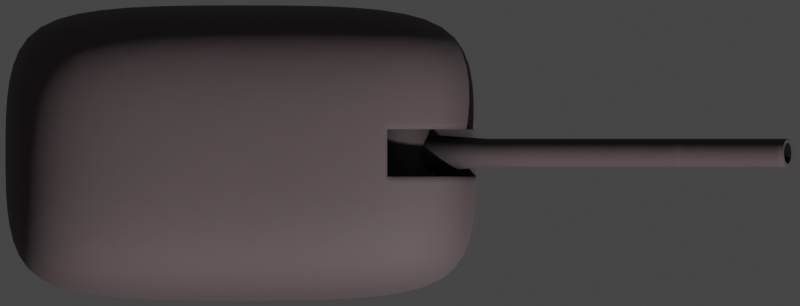 # Source: ak130.blend  (saved by Blender 2.93.20; exported with 4.5.12 LTS)
import bpy
from mathutils import Matrix  # noqa: F401  (used for matrix-valued properties, if any)

bpy.ops.wm.read_factory_settings(use_empty=True)
scene = bpy.context.scene
scene.name = 'Scene'

# ---- collections
col_collection = bpy.data.collections.new('Collection'); scene.collection.children.link(col_collection)

# ---- materials (node trees are filled in below, after node groups)
mat_superstructure = bpy.data.materials.new('Superstructure')
mat_exhaust_black = bpy.data.materials.new('Exhaust Black')

# ---- node groups
ng_mk48_shader_002 = bpy.data.node_groups.new('Mk48 Shader.002', 'ShaderNodeTree')
_s = ng_mk48_shader_002.interface.new_socket(name='BSDF', in_out='OUTPUT', socket_type='NodeSocketShader')
_s = ng_mk48_shader_002.interface.new_socket(name='Color', in_out='INPUT', socket_type='NodeSocketColor')
_s.default_value = (0.2529, 0.2529, 0.2529, 1.0)
_s = ng_mk48_shader_002.interface.new_socket(name='Roughness', in_out='INPUT', socket_type='NodeSocketFloat')
_s.subtype = 'FACTOR'
_s.default_value = 0.5
_s.min_value = 0.0
_s.max_value = 1.0
_s = ng_mk48_shader_002.interface.new_socket(name='Metallic', in_out='INPUT', socket_type='NodeSocketFloat')
_s.subtype = 'FACTOR'
_s.default_value = 1.0
_s.min_value = 0.0
_s.max_value = 1.0
_N = ng_mk48_shader_002.nodes; _L = ng_mk48_shader_002.links
n0 = _N.new('NodeGroupOutput'); n0.name = 'Group Output'; n0.location = (421, 0)
n1 = _N.new('ShaderNodeBsdfPrincipled'); n1.name = 'Principled BSDF'; n1.location = (131, 46)
n1.distribution = 'GGX'
n1.subsurface_method = 'BURLEY'
n1.inputs[3].default_value = 1.45
n1.inputs[27].default_value = (0.0, 0.0, 0.0, 1.0)
n1.inputs[28].default_value = 1.0
n2 = _N.new('ShaderNodeAmbientOcclusion'); n2.name = 'Ambient Occlusion'; n2.location = (-85, 128)
n2.samples = 8
n3 = _N.new('ShaderNodeBevel'); n3.name = 'Bevel'; n3.location = (-265, -248)
n3.inputs[0].default_value = 0.1
n4 = _N.new('NodeGroupInput'); n4.name = 'Mk48 Shader'; n4.location = (-468, -27)
n5 = _N.new('ShaderNodeNewGeometry'); n5.name = 'Geometry'; n5.location = (-875, -245)
n6 = _N.new('ShaderNodeBump'); n6.name = 'Bump'; n6.location = (-470, -299)
n6.inputs[0].default_value = 0.01
n6.inputs[1].default_value = 1.0
n6.inputs[2].default_value = 1.0
n7 = _N.new('ShaderNodeTexNoise'); n7.name = 'Noise Texture'; n7.location = (-671, -234)
n7.inputs[2].default_value = 2.0
_L.new(n1.outputs[0], n0.inputs[0])
_L.new(n2.outputs[0], n1.inputs[0])
_L.new(n4.outputs[0], n2.inputs[0])
_L.new(n4.outputs[1], n1.inputs[2])
_L.new(n4.outputs[2], n1.inputs[1])
_L.new(n3.outputs[0], n2.inputs[2])
_L.new(n5.outputs[0], n7.inputs[0])
_L.new(n7.outputs[0], n6.inputs[3])
_L.new(n6.outputs[0], n3.inputs[1])
_L.new(n3.outputs[0], n1.inputs[5])
n0.is_active_output = True
ng_auto_smooth = bpy.data.node_groups.new('Auto Smooth', 'GeometryNodeTree')
_s = ng_auto_smooth.interface.new_socket(name='Geometry', in_out='OUTPUT', socket_type='NodeSocketGeometry')
_s = ng_auto_smooth.interface.new_socket(name='Geometry', in_out='INPUT', socket_type='NodeSocketGeometry')
_s = ng_auto_smooth.interface.new_socket(name='Angle', in_out='INPUT', socket_type='NodeSocketFloat')
_s.subtype = 'ANGLE'
_s.min_value = 0.0
_s.max_value = 3.142
ng_auto_smooth.is_modifier = True
_N = ng_auto_smooth.nodes; _L = ng_auto_smooth.links
n0 = _N.new('NodeGroupOutput'); n0.name = 'Group Output'; n0.location = (480, -100)
n1 = _N.new('NodeGroupInput'); n1.name = 'Group Input'; n1.location = (-420, -300)
n2 = _N.new('NodeGroupInput'); n2.name = 'Group Input.001'; n2.location = (-60, -100)
n3 = _N.new('GeometryNodeSetShadeSmooth'); n3.name = 'Set Shade Smooth'; n3.location = (120, -100)
n3.domain = 'EDGE'
n4 = _N.new('GeometryNodeSetShadeSmooth'); n4.name = 'Set Shade Smooth.001'; n4.location = (300, -100)
n5 = _N.new('GeometryNodeInputMeshEdgeAngle'); n5.name = 'Edge Angle'; n5.location = (-420, -220)
n6 = _N.new('GeometryNodeInputEdgeSmooth'); n6.name = 'Is Edge Smooth'; n6.location = (-60, -160)
n7 = _N.new('GeometryNodeInputShadeSmooth'); n7.name = 'Is Face Smooth'; n7.location = (-240, -340)
n8 = _N.new('FunctionNodeBooleanMath'); n8.name = 'Boolean Math'; n8.location = (-60, -220)
n9 = _N.new('FunctionNodeCompare'); n9.name = 'Compare'; n9.location = (-240, -180)
n9.operation = 'LESS_EQUAL'
_L.new(n5.outputs[0], n9.inputs[0])
_L.new(n4.outputs[0], n0.inputs[0])
_L.new(n1.outputs[1], n9.inputs[1])
_L.new(n9.outputs[0], n8.inputs[0])
_L.new(n7.outputs[0], n8.inputs[1])
_L.new(n2.outputs[0], n3.inputs[0])
_L.new(n6.outputs[0], n3.inputs[1])
_L.new(n3.outputs[0], n4.inputs[0])
_L.new(n8.outputs[0], n3.inputs[2])
n0.is_active_output = True

# ---- material node trees
mat_superstructure.use_nodes = True; mat_superstructure.node_tree.nodes.clear()
_N = mat_superstructure.node_tree.nodes; _L = mat_superstructure.node_tree.links
n0 = _N.new('ShaderNodeOutputMaterial'); n0.name = 'Material Output'; n0.location = (300, 300)
n1 = _N.new('ShaderNodeGroup'); n1.name = 'Mk48 Shader'; n1.location = (89, 312)
n1.label = 'Mk48 Shader'
n1.node_tree = ng_mk48_shader_002
n1.inputs[0].default_value = (0.09463, 0.07014, 0.07444, 1.0)
n1.inputs[1].default_value = 0.75
n1.inputs[2].default_value = 0.0
_L.new(n1.outputs[0], n0.inputs[0])
n0.is_active_output = True
mat_exhaust_black.use_nodes = True; mat_exhaust_black.node_tree.nodes.clear()
_N = mat_exhaust_black.node_tree.nodes; _L = mat_exhaust_black.node_tree.links
n0 = _N.new('ShaderNodeOutputMaterial'); n0.name = 'Material Output'; n0.location = (300, 300)
n1 = _N.new('ShaderNodeGroup'); n1.name = 'Mk48 Shader'; n1.location = (89, 312)
n1.label = 'Mk48 Shader'
n1.node_tree = ng_mk48_shader_002
n1.inputs[0].default_value = (0.0, 0.0, 0.0, 1.0)
n1.inputs[1].default_value = 1.0
n1.inputs[2].default_value = 0.0
_L.new(n1.outputs[0], n0.inputs[0])
n0.is_active_output = True

# ---- world
world_world = bpy.data.worlds.new('World'); scene.world = world_world
world_world.use_sun_shadow = False
world_world.sun_shadow_jitter_overblur = 0.0

# ---- cameras
cam_camera = bpy.data.cameras.new('Camera')
cam_camera.type = 'ORTHO'
cam_camera.clip_start = 35.0
cam_camera.clip_end = 100.0
cam_camera.ortho_scale = 8.45
cam_camera.show_limits = True

# ---- meshes
me_plane_014 = bpy.data.meshes.new('Plane.014')
me_plane_014.from_pydata([(-3.839, -1.56, 0.0), (1.142, -1.56, 0.0), (-3.839, 1.56, 0.0), (1.142, 1.56, 0.0), (-3.839, -1.56, 2.309), (1.142, -1.56, 2.309), (-3.839, 1.56, 2.309), (1.142, 1.56, 2.309)], [], [(0, 2, 3, 1), (4, 5, 7, 6), (3, 2, 6, 7), (0, 1, 5, 4), (1, 3, 7, 5), (2, 0, 4, 6)])
me_plane_014.polygons.foreach_set('use_smooth', [True] * 6)
_k = {(0, 2): 1.0, (0, 1): 1.0, (1, 3): 1.0, (2, 3): 1.0, (4, 6): 0.24706, (4, 5): 0.24706, (5, 7): 0.24706, (6, 7): 0.24706, (2, 6): 0.34902, (3, 7): 0.34902, (1, 5): 0.34902, (0, 4): 0.34902}
me_plane_014.attributes.new('crease_edge', 'FLOAT', 'EDGE').data.foreach_set('value', [_k.get((min(e.vertices), max(e.vertices)), 0.0) for e in me_plane_014.edges])
_uv = me_plane_014.uv_layers.new(name='UVMap')
_uv.uv.foreach_set('vector', [0.0, 0.0, 0.0, 1.0, 1.0, 1.0, 1.0, 0.0, 0.0, 0.0, 1.0, 0.0, 1.0, 1.0, 0.0, 1.0, 1.0, 1.0, 0.0, 1.0, 0.0, 1.0, 1.0, 1.0, 0.0, 0.0, 1.0, 0.0, 1.0, 0.0, 0.0, 0.0, 1.0, 0.0, 1.0, 1.0, 1.0, 1.0, 1.0, 0.0, 0.0, 1.0, 0.0, 0.0, 0.0, 0.0, 0.0, 1.0])
me_plane_014.materials.append(mat_superstructure)
me_plane_014.use_remesh_fix_poles = True
me_plane_014.use_remesh_preserve_attributes = False
me_plane_014.use_mirror_vertex_groups = False
me_plane_014.update()
me_cube_020 = bpy.data.meshes.new('Cube.020')
me_cube_020.from_pydata([(-0.5, -0.25, -1.0), (-0.5, -0.25, 1.0), (-0.5, 0.25, -1.0), (-0.5, 0.25, 1.0), (0.5, -0.25, -1.0), (0.5, -0.25, 1.0), (0.5, 0.25, -1.0), (0.5, 0.25, 1.0)], [], [(0, 1, 3, 2), (2, 3, 7, 6), (6, 7, 5, 4), (4, 5, 1, 0), (2, 6, 4, 0), (7, 3, 1, 5)])
_uv = me_cube_020.uv_layers.new(name='UVMap')
_uv.uv.foreach_set('vector', [0.375, 0.0, 0.625, 0.0, 0.625, 0.25, 0.375, 0.25, 0.375, 0.25, 0.625, 0.25, 0.625, 0.5, 0.375, 0.5, 0.375, 0.5, 0.625, 0.5, 0.625, 0.75, 0.375, 0.75, 0.375, 0.75, 0.625, 0.75, 0.625, 1.0, 0.375, 1.0, 0.125, 0.5, 0.375, 0.5, 0.375, 0.75, 0.125, 0.75, 0.625, 0.5, 0.875, 0.5, 0.875, 0.75, 0.625, 0.75])
me_cube_020.use_remesh_fix_poles = True
me_cube_020.use_remesh_preserve_attributes = False
me_cube_020.use_mirror_vertex_groups = False
me_cube_020.update()
me_cylinder_006 = bpy.data.meshes.new('Cylinder.006')
me_cylinder_006.from_pydata([(7.451e-09, 0.5, 0.5), (7.451e-09, -0.5, 0.5), (0.09755, 0.5, 0.4904), (0.09755, -0.5, 0.4904), (0.1913, 0.5, 0.4619), (0.1913, -0.5, 0.4619), (0.2778, 0.5, 0.4157), (0.2778, -0.5, 0.4157), (0.3536, 0.5, 0.3536), (0.3536, -0.5, 0.3536), (0.4157, 0.5, 0.2778), (0.4157, -0.5, 0.2778), (0.4619, 0.5, 0.1914), (0.4619, -0.5, 0.1914), (0.4904, 0.5, 0.09755), (0.4904, -0.5, 0.09755), (0.5, 0.5, 9.418e-06), (0.5, -0.5, 9.388e-06), (0.4904, 0.5, -0.09754), (0.4904, -0.5, -0.09754), (0.4619, 0.5, -0.1913), (0.4619, -0.5, -0.1913), (0.4157, 0.5, -0.2778), (0.4157, -0.5, -0.2778), (0.3536, 0.5, -0.3535), (0.3536, -0.5, -0.3535), (0.2778, 0.5, -0.4157), (0.2778, -0.5, -0.4157), (0.1913, 0.5, -0.4619), (0.1913, -0.5, -0.4619), (0.09755, 0.5, -0.4904), (0.09755, -0.5, -0.4904), (-1.555e-07, 0.5, -0.5), (-1.555e-07, -0.5, -0.5), (-0.09755, 0.5, -0.4904), (-0.09755, -0.5, -0.4904), (-0.1913, 0.5, -0.4619), (-0.1913, -0.5, -0.4619), (-0.2778, 0.5, -0.4157), (-0.2778, -0.5, -0.4157), (-0.3536, 0.5, -0.3535), (-0.3536, -0.5, -0.3535), (-0.4157, 0.5, -0.2778), (-0.4157, -0.5, -0.2778), (-0.4619, 0.5, -0.1913), (-0.4619, -0.5, -0.1913), (-0.4904, 0.5, -0.09754), (-0.4904, -0.5, -0.09754), (-0.5, 0.5, 9.894e-06), (-0.5, -0.5, 9.835e-06), (-0.4904, 0.5, 0.09756), (-0.4904, -0.5, 0.09756), (-0.4619, 0.5, 0.1914), (-0.4619, -0.5, 0.1914), (-0.4157, 0.5, 0.2778), (-0.4157, -0.5, 0.2778), (-0.3536, 0.5, 0.3536), (-0.3536, -0.5, 0.3536), (-0.2778, 0.5, 0.4157), (-0.2778, -0.5, 0.4157), (-0.1913, 0.5, 0.4619), (-0.1913, -0.5, 0.4619), (-0.09754, 0.5, 0.4904), (-0.09754, -0.5, 0.4904)], [], [(0, 1, 3, 2), (2, 3, 5, 4), (4, 5, 7, 6), (6, 7, 9, 8), (8, 9, 11, 10), (10, 11, 13, 12), (12, 13, 15, 14), (14, 15, 17, 16), (16, 17, 19, 18), (18, 19, 21, 20), (20, 21, 23, 22), (22, 23, 25, 24), (24, 25, 27, 26), (26, 27, 29, 28), (28, 29, 31, 30), (30, 31, 33, 32), (32, 33, 35, 34), (34, 35, 37, 36), (36, 37, 39, 38), (38, 39, 41, 40), (40, 41, 43, 42), (42, 43, 45, 44), (44, 45, 47, 46), (46, 47, 49, 48), (48, 49, 51, 50), (50, 51, 53, 52), (52, 53, 55, 54), (54, 55, 57, 56), (56, 57, 59, 58), (58, 59, 61, 60), (3, 1, 63, 61, 59, 57, 55, 53, 51, 49, 47, 45, 43, 41, 39, 37, 35, 33, 31, 29, 27, 25, 23, 21, 19, 17, 15, 13, 11, 9, 7, 5), (60, 61, 63, 62), (62, 63, 1, 0), (0, 2, 4, 6, 8, 10, 12, 14, 16, 18, 20, 22, 24, 26, 28, 30, 32, 34, 36, 38, 40, 42, 44, 46, 48, 50, 52, 54, 56, 58, 60, 62)])
me_cylinder_006.polygons.foreach_set('use_smooth', [True] * 34)
_uv = me_cylinder_006.uv_layers.new(name='UVMap')
_uv.uv.foreach_set('vector', [1.0, 0.5, 1.0, 1.0, 0.9688, 1.0, 0.9688, 0.5, 0.9688, 0.5, 0.9688, 1.0, 0.9375, 1.0, 0.9375, 0.5, 0.9375, 0.5, 0.9375, 1.0, 0.9062, 1.0, 0.9062, 0.5, 0.9062, 0.5, 0.9062, 1.0, 0.875, 1.0, 0.875, 0.5, 0.875, 0.5, 0.875, 1.0, 0.8438, 1.0, 0.8438, 0.5, 0.8438, 0.5, 0.8438, 1.0, 0.8125, 1.0, 0.8125, 0.5, 0.8125, 0.5, 0.8125, 1.0, 0.7812, 1.0, 0.7812, 0.5, 0.7812, 0.5, 0.7812, 1.0, 0.75, 1.0, 0.75, 0.5, 0.75, 0.5, 0.75, 1.0, 0.7188, 1.0, 0.7188, 0.5, 0.7188, 0.5, 0.7188, 1.0, 0.6875, 1.0, 0.6875, 0.5, 0.6875, 0.5, 0.6875, 1.0, 0.6562, 1.0, 0.6562, 0.5, 0.6562, 0.5, 0.6562, 1.0, 0.625, 1.0, 0.625, 0.5, 0.625, 0.5, 0.625, 1.0, 0.5938, 1.0, 0.5938, 0.5, 0.5938, 0.5, 0.5938, 1.0, 0.5625, 1.0, 0.5625, 0.5, 0.5625, 0.5, 0.5625, 1.0, 0.5312, 1.0, 0.5312, 0.5, 0.5312, 0.5, 0.5312, 1.0, 0.5, 1.0, 0.5, 0.5, 0.5, 0.5, 0.5, 1.0, 0.4688, 1.0, 0.4688, 0.5, 0.4688, 0.5, 0.4688, 1.0, 0.4375, 1.0, 0.4375, 0.5, 0.4375, 0.5, 0.4375, 1.0, 0.4062, 1.0, 0.4062, 0.5, 0.4062, 0.5, 0.4062, 1.0, 0.375, 1.0, 0.375, 0.5, 0.375, 0.5, 0.375, 1.0, 0.3438, 1.0, 0.3438, 0.5, 0.3438, 0.5, 0.3438, 1.0, 0.3125, 1.0, 0.3125, 0.5, 0.3125, 0.5, 0.3125, 1.0, 0.2812, 1.0, 0.2812, 0.5, 0.2812, 0.5, 0.2812, 1.0, 0.25, 1.0, 0.25, 0.5, 0.25, 0.5, 0.25, 1.0, 0.2188, 1.0, 0.2188, 0.5, 0.2188, 0.5, 0.2188, 1.0, 0.1875, 1.0, 0.1875, 0.5, 0.1875, 0.5, 0.1875, 1.0, 0.1562, 1.0, 0.1562, 0.5, 0.1562, 0.5, 0.1562, 1.0, 0.125, 1.0, 0.125, 0.5, 0.125, 0.5, 0.125, 1.0, 0.09375, 1.0, 0.09375, 0.5, 0.09375, 0.5, 0.09375, 1.0, 0.0625, 1.0, 0.0625, 0.5, 0.2968, 0.4854, 0.25, 0.49, 0.2032, 0.4854, 0.1582, 0.4717, 0.1167, 0.4496, 0.08029, 0.4197, 0.05045, 0.3833, 0.02827, 0.3418, 0.01461, 0.2968, 0.01, 0.25, 0.01461, 0.2032, 0.02827, 0.1582, 0.05045, 0.1167, 0.08029, 0.08029, 0.1167, 0.05045, 0.1582, 0.02827, 0.2032, 0.01461, 0.25, 0.01, 0.2968, 0.01461, 0.3418, 0.02827, 0.3833, 0.05045, 0.4197, 0.08029, 0.4496, 0.1167, 0.4717, 0.1582, 0.4854, 0.2032, 0.49, 0.25, 0.4854, 0.2968, 0.4717, 0.3418, 0.4496, 0.3833, 0.4197, 0.4197, 0.3833, 0.4496, 0.3418, 0.4717, 0.0625, 0.5, 0.0625, 1.0, 0.03125, 1.0, 0.03125, 0.5, 0.03125, 0.5, 0.03125, 1.0, 0.0, 1.0, 0.0, 0.5, 0.75, 0.49, 0.7968, 0.4854, 0.8418, 0.4717, 0.8833, 0.4496, 0.9197, 0.4197, 0.9496, 0.3833, 0.9717, 0.3418, 0.9854, 0.2968, 0.99, 0.25, 0.9854, 0.2032, 0.9717, 0.1582, 0.9496, 0.1167, 0.9197, 0.08029, 0.8833, 0.05045, 0.8418, 0.02827, 0.7968, 0.01461, 0.75, 0.01, 0.7032, 0.01461, 0.6582, 0.02827, 0.6167, 0.05045, 0.5803, 0.08029, 0.5504, 0.1167, 0.5283, 0.1582, 0.5146, 0.2032, 0.51, 0.25, 0.5146, 0.2968, 0.5283, 0.3418, 0.5504, 0.3833, 0.5803, 0.4197, 0.6167, 0.4496, 0.6582, 0.4717, 0.7032, 0.4854])
me_cylinder_006.materials.append(mat_superstructure)
me_cylinder_006.use_remesh_fix_poles = True
me_cylinder_006.use_remesh_preserve_attributes = False
me_cylinder_006.use_mirror_vertex_groups = False
me_cylinder_006.update()
me_cylinder_009 = bpy.data.meshes.new('Cylinder.009')
me_cylinder_009.from_pydata([(-3.815e-06, 0.225, 7.296e-06), (4.501, 0.1116, 8.655e-06), (-3.815e-06, 0.2207, -0.04389), (4.501, 0.1094, -0.02176), (-3.815e-06, 0.2079, -0.0861), (4.501, 0.1031, -0.04269), (-3.815e-06, 0.1871, -0.125), (4.501, 0.09278, -0.06198), (-3.815e-06, 0.1591, -0.1591), (4.501, 0.0789, -0.07889), (-3.815e-06, 0.125, -0.1871), (4.501, 0.06199, -0.09277), (-3.815e-06, 0.0861, -0.2079), (4.501, 0.0427, -0.1031), (-3.815e-06, 0.0439, -0.2207), (4.501, 0.02177, -0.1094), (-3.815e-06, 2.902e-07, -0.225), (4.501, 3.096e-07, -0.1116), (-3.815e-06, -0.0439, -0.2207), (4.501, -0.02177, -0.1094), (-3.815e-06, -0.0861, -0.2079), (4.501, -0.0427, -0.1031), (-3.815e-06, -0.125, -0.1871), (4.501, -0.06199, -0.09277), (-3.815e-06, -0.1591, -0.1591), (4.501, -0.0789, -0.07889), (-3.815e-06, -0.1871, -0.125), (4.501, -0.09278, -0.06198), (-3.815e-06, -0.2079, -0.0861), (4.501, -0.1031, -0.04269), (-3.815e-06, -0.2207, -0.04389), (4.501, -0.1094, -0.02176), (-3.815e-06, -0.225, 7.376e-06), (4.501, -0.1116, 8.714e-06), (-3.815e-06, -0.2207, 0.0439), (4.501, -0.1094, 0.02178), (-3.815e-06, -0.2079, 0.08611), (4.501, -0.1031, 0.04271), (-3.815e-06, -0.1871, 0.125), (4.501, -0.09278, 0.062), (-3.815e-06, -0.1591, 0.1591), (4.501, -0.0789, 0.07891), (-3.815e-06, -0.125, 0.1871), (4.501, -0.06199, 0.09279), (-3.815e-06, -0.0861, 0.2079), (4.501, -0.0427, 0.1031), (-3.815e-06, -0.04389, 0.2207), (4.501, -0.02177, 0.1095), (-3.815e-06, 4.905e-07, 0.225), (4.501, 4.034e-07, 0.1116), (-3.815e-06, 0.0439, 0.2207), (4.501, 0.02177, 0.1095), (-3.815e-06, 0.0861, 0.2079), (4.501, 0.0427, 0.1031), (-3.815e-06, 0.125, 0.1871), (4.501, 0.06199, 0.09279), (-3.815e-06, 0.1591, 0.1591), (4.501, 0.0789, 0.07891), (-3.815e-06, 0.1871, 0.125), (4.501, 0.09278, 0.062), (-3.815e-06, 0.2079, 0.08611), (4.501, 0.1031, 0.04271), (-3.815e-06, 0.2207, 0.0439), (4.501, 0.1094, 0.02178), (1.125, 0.15, 8.676e-06), (1.125, 0.1471, -0.02925), (1.125, 0.1386, -0.05739), (1.125, 0.1247, -0.08333), (1.125, 0.1061, -0.1061), (1.125, 0.08334, -0.1247), (1.125, 0.0574, -0.1386), (1.125, 0.02926, -0.1471), (1.125, 3.09e-07, -0.15), (1.125, -0.02926, -0.1471), (1.125, -0.0574, -0.1386), (1.125, -0.08334, -0.1247), (1.125, -0.1061, -0.1061), (1.125, -0.1247, -0.08333), (1.125, -0.1386, -0.05739), (1.125, -0.1471, -0.02925), (1.125, -0.15, 8.728e-06), (1.125, -0.1471, 0.02927), (1.125, -0.1386, 0.05741), (1.125, -0.1247, 0.08334), (1.125, -0.1061, 0.1061), (1.125, -0.08334, 0.1247), (1.125, -0.0574, 0.1386), (1.125, -0.02926, 0.1471), (1.125, 4.425e-07, 0.15), (1.125, 0.02926, 0.1471), (1.125, 0.0574, 0.1386), (1.125, 0.08334, 0.1247), (1.125, 0.1061, 0.1061), (1.125, 0.1247, 0.08334), (1.125, 0.1386, 0.05741), (1.125, 0.1471, 0.02927), (4.501, 0.1471, -0.02925), (4.501, 0.15, 8.669e-06), (4.501, 0.1386, -0.05739), (4.501, 0.1247, -0.08333), (4.501, 0.1061, -0.1061), (4.501, 0.08334, -0.1247), (4.501, 0.0574, -0.1386), (4.501, 0.02926, -0.1471), (4.501, 3.09e-07, -0.15), (4.501, -0.02926, -0.1471), (4.501, -0.0574, -0.1386), (4.501, -0.08334, -0.1247), (4.501, -0.1061, -0.1061), (4.501, -0.1247, -0.08333), (4.501, -0.1386, -0.05739), (4.501, -0.1471, -0.02925), (4.501, -0.15, 8.714e-06), (4.501, -0.1471, 0.02927), (4.501, -0.1386, 0.05741), (4.501, -0.1247, 0.08334), (4.501, -0.1061, 0.1061), (4.501, -0.08334, 0.1247), (4.501, -0.0574, 0.1386), (4.501, -0.02926, 0.1471), (4.501, 4.425e-07, 0.15), (4.501, 0.02926, 0.1471), (4.501, 0.0574, 0.1386), (4.501, 0.08334, 0.1247), (4.501, 0.1061, 0.1061), (4.501, 0.1247, 0.08334), (4.501, 0.1386, 0.05741), (4.501, 0.1471, 0.02927), (3.312, 0.1094, -0.02176), (3.312, 0.1116, 8.655e-06), (3.312, 0.1031, -0.04269), (3.312, 0.09278, -0.06198), (3.312, 0.0789, -0.07889), (3.312, 0.062, -0.09277), (3.312, 0.0427, -0.1031), (3.312, 0.02177, -0.1094), (3.312, 1.45e-06, -0.1116), (3.312, -0.02177, -0.1094), (3.312, -0.0427, -0.1031), (3.312, -0.06199, -0.09277), (3.312, -0.0789, -0.07889), (3.312, -0.09278, -0.06198), (3.312, -0.1031, -0.04269), (3.312, -0.1094, -0.02176), (3.312, -0.1116, 8.714e-06), (3.312, -0.1094, 0.02178), (3.312, -0.1031, 0.04271), (3.312, -0.09278, 0.062), (3.312, -0.0789, 0.07891), (3.312, -0.06199, 0.09279), (3.312, -0.0427, 0.1031), (3.312, -0.02177, 0.1095), (3.312, 1.543e-06, 0.1116), (3.312, 0.02177, 0.1095), (3.312, 0.0427, 0.1031), (3.312, 0.062, 0.09279), (3.312, 0.0789, 0.07891), (3.312, 0.09278, 0.062), (3.312, 0.1031, 0.04271), (3.312, 0.1094, 0.02178)], [], [(64, 97, 96, 65), (65, 96, 98, 66), (66, 98, 99, 67), (67, 99, 100, 68), (68, 100, 101, 69), (69, 101, 102, 70), (70, 102, 103, 71), (71, 103, 104, 72), (72, 104, 105, 73), (73, 105, 106, 74), (74, 106, 107, 75), (75, 107, 108, 76), (76, 108, 109, 77), (77, 109, 110, 78), (78, 110, 111, 79), (79, 111, 112, 80), (80, 112, 113, 81), (81, 113, 114, 82), (82, 114, 115, 83), (83, 115, 116, 84), (84, 116, 117, 85), (85, 117, 118, 86), (86, 118, 119, 87), (87, 119, 120, 88), (88, 120, 121, 89), (89, 121, 122, 90), (90, 122, 123, 91), (91, 123, 124, 92), (92, 124, 125, 93), (93, 125, 126, 94), (47, 45, 150, 151), (94, 126, 127, 95), (95, 127, 97, 64), (0, 2, 4, 6, 8, 10, 12, 14, 16, 18, 20, 22, 24, 26, 28, 30, 32, 34, 36, 38, 40, 42, 44, 46, 48, 50, 52, 54, 56, 58, 60, 62), (62, 95, 64, 0), (60, 94, 95, 62), (58, 93, 94, 60), (56, 92, 93, 58), (54, 91, 92, 56), (52, 90, 91, 54), (50, 89, 90, 52), (48, 88, 89, 50), (46, 87, 88, 48), (44, 86, 87, 46), (42, 85, 86, 44), (40, 84, 85, 42), (38, 83, 84, 40), (36, 82, 83, 38), (34, 81, 82, 36), (32, 80, 81, 34), (30, 79, 80, 32), (28, 78, 79, 30), (26, 77, 78, 28), (24, 76, 77, 26), (22, 75, 76, 24), (20, 74, 75, 22), (18, 73, 74, 20), (16, 72, 73, 18), (14, 71, 72, 16), (12, 70, 71, 14), (10, 69, 70, 12), (8, 68, 69, 10), (6, 67, 68, 8), (4, 66, 67, 6), (2, 65, 66, 4), (0, 64, 65, 2), (1, 3, 96, 97), (3, 5, 98, 96), (5, 7, 99, 98), (7, 9, 100, 99), (9, 11, 101, 100), (11, 13, 102, 101), (13, 15, 103, 102), (15, 17, 104, 103), (17, 19, 105, 104), (19, 21, 106, 105), (21, 23, 107, 106), (23, 25, 108, 107), (25, 27, 109, 108), (27, 29, 110, 109), (29, 31, 111, 110), (31, 33, 112, 111), (33, 35, 113, 112), (35, 37, 114, 113), (37, 39, 115, 114), (39, 41, 116, 115), (41, 43, 117, 116), (43, 45, 118, 117), (45, 47, 119, 118), (47, 49, 120, 119), (49, 51, 121, 120), (51, 53, 122, 121), (53, 55, 123, 122), (55, 57, 124, 123), (57, 59, 125, 124), (59, 61, 126, 125), (61, 63, 127, 126), (63, 1, 97, 127), (128, 129, 159, 158, 157, 156, 155, 154, 153, 152, 151, 150, 149, 148, 147, 146, 145, 144, 143, 142, 141, 140, 139, 138, 137, 136, 135, 134, 133, 132, 131, 130), (21, 19, 137, 138), (49, 47, 151, 152), (23, 21, 138, 139), (51, 49, 152, 153), (25, 23, 139, 140), (53, 51, 153, 154), (27, 25, 140, 141), (55, 53, 154, 155), (29, 27, 141, 142), (3, 1, 129, 128), (57, 55, 155, 156), (31, 29, 142, 143), (5, 3, 128, 130), (59, 57, 156, 157), (33, 31, 143, 144), (7, 5, 130, 131), (61, 59, 157, 158), (35, 33, 144, 145), (9, 7, 131, 132), (63, 61, 158, 159), (37, 35, 145, 146), (11, 9, 132, 133), (1, 63, 159, 129), (39, 37, 146, 147), (13, 11, 133, 134), (41, 39, 147, 148), (15, 13, 134, 135), (43, 41, 148, 149), (17, 15, 135, 136), (45, 43, 149, 150), (19, 17, 136, 137)])
me_cylinder_009.polygons.foreach_set('use_smooth', [True] * 130)
me_cylinder_009.polygons.foreach_set('material_index', [0, 0, 0, 0, 0, 0, 0, 0, 0, 0, 0, 0, 0, 0, 0, 0, 0, 0, 0, 0, 0, 0, 0, 0, 0, 0, 0, 0, 0, 0, 1, 0, 0, 0, 0, 0, 0, 0, 0, 0, 0, 0, 0, 0, 0, 0, 0, 0, 0, 0, 0, 0, 0, 0, 0, 0, 0, 0, 0, 0, 0, 0, 0, 0, 0, 0, 0, 0, 0, 0, 0, 0, 0, 0, 0, 0, 0, 0, 0, 0, 0, 0, 0, 0, 0, 0, 0, 0, 0, 0, 0, 0, 0, 0, 0, 0, 0, 0, 1, 1, 1, 1, 1, 1, 1, 1, 1, 1, 1, 1, 1, 1, 1, 1, 1, 1, 1, 1, 1, 1, 1, 1, 1, 1, 1, 1, 1, 1, 1, 1])
_uv = me_cylinder_009.uv_layers.new(name='UVMap')
_uv.uv.foreach_set('vector', [1.0, 0.625, 1.0, 1.0, 0.9688, 1.0, 0.9688, 0.625, 0.9688, 0.625, 0.9688, 1.0, 0.9375, 1.0, 0.9375, 0.625, 0.9375, 0.625, 0.9375, 1.0, 0.9062, 1.0, 0.9062, 0.625, 0.9062, 0.625, 0.9062, 1.0, 0.875, 1.0, 0.875, 0.625, 0.875, 0.625, 0.875, 1.0, 0.8438, 1.0, 0.8438, 0.625, 0.8438, 0.625, 0.8438, 1.0, 0.8125, 1.0, 0.8125, 0.625, 0.8125, 0.625, 0.8125, 1.0, 0.7812, 1.0, 0.7812, 0.625, 0.7812, 0.625, 0.7812, 1.0, 0.75, 1.0, 0.75, 0.625, 0.75, 0.625, 0.75, 1.0, 0.7188, 1.0, 0.7188, 0.625, 0.7188, 0.625, 0.7188, 1.0, 0.6875, 1.0, 0.6875, 0.625, 0.6875, 0.625, 0.6875, 1.0, 0.6562, 1.0, 0.6562, 0.625, 0.6562, 0.625, 0.6562, 1.0, 0.625, 1.0, 0.625, 0.625, 0.625, 0.625, 0.625, 1.0, 0.5938, 1.0, 0.5938, 0.625, 0.5938, 0.625, 0.5938, 1.0, 0.5625, 1.0, 0.5625, 0.625, 0.5625, 0.625, 0.5625, 1.0, 0.5312, 1.0, 0.5312, 0.625, 0.5312, 0.625, 0.5312, 1.0, 0.5, 1.0, 0.5, 0.625, 0.5, 0.625, 0.5, 1.0, 0.4688, 1.0, 0.4688, 0.625, 0.4688, 0.625, 0.4688, 1.0, 0.4375, 1.0, 0.4375, 0.625, 0.4375, 0.625, 0.4375, 1.0, 0.4062, 1.0, 0.4063, 0.625, 0.4063, 0.625, 0.4062, 1.0, 0.375, 1.0, 0.375, 0.625, 0.375, 0.625, 0.375, 1.0, 0.3438, 1.0, 0.3438, 0.625, 0.3438, 0.625, 0.3438, 1.0, 0.3125, 1.0, 0.3125, 0.625, 0.3125, 0.625, 0.3125, 1.0, 0.2812, 1.0, 0.2812, 0.625, 0.2812, 0.625, 0.2812, 1.0, 0.25, 1.0, 0.25, 0.625, 0.25, 0.625, 0.25, 1.0, 0.2188, 1.0, 0.2188, 0.625, 0.2188, 0.625, 0.2188, 1.0, 0.1875, 1.0, 0.1875, 0.625, 0.1875, 0.625, 0.1875, 1.0, 0.1562, 1.0, 0.1562, 0.625, 0.1562, 0.625, 0.1562, 1.0, 0.125, 1.0, 0.125, 0.625, 0.125, 0.625, 0.125, 1.0, 0.09375, 1.0, 0.09375, 0.625, 0.09375, 0.625, 0.09375, 1.0, 0.0625, 1.0, 0.0625, 0.625, 0.07489, 0.2152, 0.08505, 0.1817, 0.08505, 0.1817, 0.07489, 0.2152, 0.0625, 0.625, 0.0625, 1.0, 0.03125, 1.0, 0.03125, 0.625, 0.03125, 0.625, 0.03125, 1.0, 0.0, 1.0, 0.0, 0.625, 0.75, 0.49, 0.7968, 0.4854, 0.8418, 0.4717, 0.8833, 0.4496, 0.9197, 0.4197, 0.9496, 0.3833, 0.9717, 0.3418, 0.9854, 0.2968, 0.99, 0.25, 0.9854, 0.2032, 0.9717, 0.1582, 0.9496, 0.1167, 0.9197, 0.08029, 0.8833, 0.05045, 0.8418, 0.02827, 0.7968, 0.01461, 0.75, 0.01, 0.7032, 0.01461, 0.6582, 0.02827, 0.6167, 0.05045, 0.5803, 0.08029, 0.5504, 0.1167, 0.5283, 0.1582, 0.5146, 0.2032, 0.51, 0.25, 0.5146, 0.2968, 0.5283, 0.3418, 0.5504, 0.3833, 0.5803, 0.4197, 0.6167, 0.4496, 0.6582, 0.4717, 0.7032, 0.4854, 0.03125, 0.5, 0.03125, 0.625, 0.0, 0.625, 0.0, 0.5, 0.0625, 0.5, 0.0625, 0.625, 0.03125, 0.625, 0.03125, 0.5, 0.09375, 0.5, 0.09375, 0.625, 0.0625, 0.625, 0.0625, 0.5, 0.125, 0.5, 0.125, 0.625, 0.09375, 0.625, 0.09375, 0.5, 0.1562, 0.5, 0.1562, 0.625, 0.125, 0.625, 0.125, 0.5, 0.1875, 0.5, 0.1875, 0.625, 0.1562, 0.625, 0.1562, 0.5, 0.2188, 0.5, 0.2188, 0.625, 0.1875, 0.625, 0.1875, 0.5, 0.25, 0.5, 0.25, 0.625, 0.2188, 0.625, 0.2188, 0.5, 0.2812, 0.5, 0.2812, 0.625, 0.25, 0.625, 0.25, 0.5, 0.3125, 0.5, 0.3125, 0.625, 0.2812, 0.625, 0.2812, 0.5, 0.3438, 0.5, 0.3438, 0.625, 0.3125, 0.625, 0.3125, 0.5, 0.375, 0.5, 0.375, 0.625, 0.3438, 0.625, 0.3438, 0.5, 0.4062, 0.5, 0.4063, 0.625, 0.375, 0.625, 0.375, 0.5, 0.4375, 0.5, 0.4375, 0.625, 0.4063, 0.625, 0.4062, 0.5, 0.4688, 0.5, 0.4688, 0.625, 0.4375, 0.625, 0.4375, 0.5, 0.5, 0.5, 0.5, 0.625, 0.4688, 0.625, 0.4688, 0.5, 0.5312, 0.5, 0.5312, 0.625, 0.5, 0.625, 0.5, 0.5, 0.5625, 0.5, 0.5625, 0.625, 0.5312, 0.625, 0.5312, 0.5, 0.5938, 0.5, 0.5938, 0.625, 0.5625, 0.625, 0.5625, 0.5, 0.625, 0.5, 0.625, 0.625, 0.5938, 0.625, 0.5938, 0.5, 0.6562, 0.5, 0.6562, 0.625, 0.625, 0.625, 0.625, 0.5, 0.6875, 0.5, 0.6875, 0.625, 0.6562, 0.625, 0.6562, 0.5, 0.7188, 0.5, 0.7188, 0.625, 0.6875, 0.625, 0.6875, 0.5, 0.75, 0.5, 0.75, 0.625, 0.7188, 0.625, 0.7188, 0.5, 0.7812, 0.5, 0.7812, 0.625, 0.75, 0.625, 0.75, 0.5, 0.8125, 0.5, 0.8125, 0.625, 0.7812, 0.625, 0.7812, 0.5, 0.8438, 0.5, 0.8438, 0.625, 0.8125, 0.625, 0.8125, 0.5, 0.875, 0.5, 0.875, 0.625, 0.8438, 0.625, 0.8438, 0.5, 0.9062, 0.5, 0.9062, 0.625, 0.875, 0.625, 0.875, 0.5, 0.9375, 0.5, 0.9375, 0.625, 0.9062, 0.625, 0.9062, 0.5, 0.9688, 0.5, 0.9688, 0.625, 0.9375, 0.625, 0.9375, 0.5, 1.0, 0.5, 1.0, 0.625, 0.9688, 0.625, 0.9688, 0.5, 0.25, 0.4285, 0.2848, 0.4251, 0.2968, 0.4854, 0.25, 0.49, 0.2848, 0.4251, 0.3183, 0.4149, 0.3418, 0.4717, 0.2968, 0.4854, 0.3183, 0.4149, 0.3492, 0.3984, 0.3833, 0.4496, 0.3418, 0.4717, 0.3492, 0.3984, 0.3762, 0.3762, 0.4197, 0.4197, 0.3833, 0.4496, 0.3762, 0.3762, 0.3984, 0.3492, 0.4496, 0.3833, 0.4197, 0.4197, 0.3984, 0.3492, 0.4149, 0.3183, 0.4717, 0.3418, 0.4496, 0.3833, 0.4149, 0.3183, 0.4251, 0.2848, 0.4854, 0.2968, 0.4717, 0.3418, 0.4251, 0.2848, 0.4285, 0.25, 0.49, 0.25, 0.4854, 0.2968, 0.4285, 0.25, 0.4251, 0.2152, 0.4854, 0.2032, 0.49, 0.25, 0.4251, 0.2152, 0.4149, 0.1817, 0.4717, 0.1582, 0.4854, 0.2032, 0.4149, 0.1817, 0.3984, 0.1508, 0.4496, 0.1167, 0.4717, 0.1582, 0.3984, 0.1508, 0.3762, 0.1238, 0.4197, 0.08029, 0.4496, 0.1167, 0.3762, 0.1238, 0.3492, 0.1016, 0.3833, 0.05045, 0.4197, 0.08029, 0.3492, 0.1016, 0.3183, 0.08505, 0.3418, 0.02827, 0.3833, 0.05045, 0.3183, 0.08505, 0.2848, 0.07489, 0.2968, 0.01461, 0.3418, 0.02827, 0.2848, 0.07489, 0.25, 0.07146, 0.25, 0.01, 0.2968, 0.01461, 0.25, 0.07146, 0.2152, 0.07489, 0.2032, 0.01461, 0.25, 0.01, 0.2152, 0.07489, 0.1817, 0.08505, 0.1582, 0.02827, 0.2032, 0.01461, 0.1817, 0.08505, 0.1508, 0.1016, 0.1167, 0.05045, 0.1582, 0.02827, 0.1508, 0.1016, 0.1238, 0.1238, 0.08029, 0.08029, 0.1167, 0.05045, 0.1238, 0.1238, 0.1016, 0.1508, 0.05045, 0.1167, 0.08029, 0.08029, 0.1016, 0.1508, 0.08505, 0.1817, 0.02827, 0.1582, 0.05045, 0.1167, 0.08505, 0.1817, 0.07489, 0.2152, 0.01461, 0.2032, 0.02827, 0.1582, 0.07489, 0.2152, 0.07146, 0.25, 0.01, 0.25, 0.01461, 0.2032, 0.07146, 0.25, 0.07489, 0.2848, 0.01461, 0.2968, 0.01, 0.25, 0.07489, 0.2848, 0.08505, 0.3183, 0.02827, 0.3418, 0.01461, 0.2968, 0.08505, 0.3183, 0.1016, 0.3492, 0.05045, 0.3833, 0.02827, 0.3418, 0.1016, 0.3492, 0.1238, 0.3762, 0.08029, 0.4197, 0.05045, 0.3833, 0.1238, 0.3762, 0.1508, 0.3984, 0.1167, 0.4496, 0.08029, 0.4197, 0.1508, 0.3984, 0.1817, 0.4149, 0.1582, 0.4717, 0.1167, 0.4496, 0.1817, 0.4149, 0.2152, 0.4251, 0.2032, 0.4854, 0.1582, 0.4717, 0.2152, 0.4251, 0.25, 0.4285, 0.25, 0.49, 0.2032, 0.4854, 0.2848, 0.4251, 0.25, 0.4285, 0.2152, 0.4251, 0.1817, 0.4149, 0.1508, 0.3984, 0.1238, 0.3762, 0.1016, 0.3492, 0.08505, 0.3183, 0.07489, 0.2848, 0.07146, 0.25, 0.07489, 0.2152, 0.08505, 0.1817, 0.1016, 0.1508, 0.1238, 0.1238, 0.1508, 0.1016, 0.1817, 0.08505, 0.2152, 0.07489, 0.25, 0.07146, 0.2848, 0.07489, 0.3183, 0.08505, 0.3492, 0.1016, 0.3762, 0.1238, 0.3984, 0.1508, 0.4149, 0.1817, 0.4251, 0.2152, 0.4285, 0.25, 0.4251, 0.2848, 0.4149, 0.3183, 0.3984, 0.3492, 0.3762, 0.3762, 0.3492, 0.3984, 0.3183, 0.4149, 0.4149, 0.1817, 0.4251, 0.2152, 0.4251, 0.2152, 0.4149, 0.1817, 0.07146, 0.25, 0.07489, 0.2152, 0.07489, 0.2152, 0.07146, 0.25, 0.3984, 0.1508, 0.4149, 0.1817, 0.4149, 0.1817, 0.3984, 0.1508, 0.07489, 0.2848, 0.07146, 0.25, 0.07146, 0.25, 0.07489, 0.2848, 0.3762, 0.1238, 0.3984, 0.1508, 0.3984, 0.1508, 0.3762, 0.1238, 0.08505, 0.3183, 0.07489, 0.2848, 0.07489, 0.2848, 0.08505, 0.3183, 0.3492, 0.1016, 0.3762, 0.1238, 0.3762, 0.1238, 0.3492, 0.1016, 0.1016, 0.3492, 0.08505, 0.3183, 0.08505, 0.3183, 0.1016, 0.3492, 0.3183, 0.08505, 0.3492, 0.1016, 0.3492, 0.1016, 0.3183, 0.08505, 0.2848, 0.4251, 0.25, 0.4285, 0.25, 0.4285, 0.2848, 0.4251, 0.1238, 0.3762, 0.1016, 0.3492, 0.1016, 0.3492, 0.1238, 0.3762, 0.2848, 0.07489, 0.3183, 0.08505, 0.3183, 0.08505, 0.2848, 0.07489, 0.3183, 0.4149, 0.2848, 0.4251, 0.2848, 0.4251, 0.3183, 0.4149, 0.1508, 0.3984, 0.1238, 0.3762, 0.1238, 0.3762, 0.1508, 0.3984, 0.25, 0.07146, 0.2848, 0.07489, 0.2848, 0.07489, 0.25, 0.07146, 0.3492, 0.3984, 0.3183, 0.4149, 0.3183, 0.4149, 0.3492, 0.3984, 0.1817, 0.4149, 0.1508, 0.3984, 0.1508, 0.3984, 0.1817, 0.4149, 0.2152, 0.07489, 0.25, 0.07146, 0.25, 0.07146, 0.2152, 0.07489, 0.3762, 0.3762, 0.3492, 0.3984, 0.3492, 0.3984, 0.3762, 0.3762, 0.2152, 0.4251, 0.1817, 0.4149, 0.1817, 0.4149, 0.2152, 0.4251, 0.1817, 0.08505, 0.2152, 0.07489, 0.2152, 0.07489, 0.1817, 0.08505, 0.3984, 0.3492, 0.3762, 0.3762, 0.3762, 0.3762, 0.3984, 0.3492, 0.25, 0.4285, 0.2152, 0.4251, 0.2152, 0.4251, 0.25, 0.4285, 0.1508, 0.1016, 0.1817, 0.08505, 0.1817, 0.08505, 0.1508, 0.1016, 0.4149, 0.3183, 0.3984, 0.3492, 0.3984, 0.3492, 0.4149, 0.3183, 0.1238, 0.1238, 0.1508, 0.1016, 0.1508, 0.1016, 0.1238, 0.1238, 0.4251, 0.2848, 0.4149, 0.3183, 0.4149, 0.3183, 0.4251, 0.2848, 0.1016, 0.1508, 0.1238, 0.1238, 0.1238, 0.1238, 0.1016, 0.1508, 0.4285, 0.25, 0.4251, 0.2848, 0.4251, 0.2848, 0.4285, 0.25, 0.08505, 0.1817, 0.1016, 0.1508, 0.1016, 0.1508, 0.08505, 0.1817, 0.4251, 0.2152, 0.4285, 0.25, 0.4285, 0.25, 0.4251, 0.2152])
me_cylinder_009.materials.append(mat_superstructure)
me_cylinder_009.materials.append(mat_exhaust_black)
me_cylinder_009.use_remesh_fix_poles = True
me_cylinder_009.use_remesh_preserve_attributes = False
me_cylinder_009.use_mirror_vertex_groups = False
me_cylinder_009.update()

# ---- objects
ob_camera = bpy.data.objects.new('Camera', cam_camera)
ob_empty = bpy.data.objects.new('Empty', None)
ob_empty_001 = bpy.data.objects.new('Empty.001', None)
ob_plane = bpy.data.objects.new('Plane', me_plane_014)
ob_boolean = bpy.data.objects.new('Boolean', me_cube_020)
ob_cylinder = bpy.data.objects.new('Cylinder', me_cylinder_006)
ob_cylinder_001 = bpy.data.objects.new('Cylinder.001', me_cylinder_009)
ob_lighting = bpy.data.objects.new('Lighting', None)

# ---- transforms, parenting, visibility, modifiers, constraints
ob_camera.location = (0.0, 0.0, 100.0)
ob_camera.lock_rotations_4d = False
ob_camera.empty_display_type = 'ARROWS'
ob_camera.color = (0.0, 0.0, 0.0, 0.0)
ob_camera.display_type = 'WIRE'
ob_camera.lineart.crease_threshold = 0.0
ob_empty.location = (-80.19, -38.67, 0.0)
ob_empty.rotation_euler = (0.0, -0.0, -3.149)
ob_empty.scale = (57.1, 57.1, 57.1)
ob_empty.empty_display_type = 'IMAGE'
ob_empty.empty_display_size = 5.0
ob_empty.use_empty_image_alpha = True
ob_empty.color = (1.0, 1.0, 1.0, 0.5)
ob_empty.lineart.crease_threshold = 0.0
ob_empty_001.location = (-79.42, -38.67, 10.21)
ob_empty_001.rotation_euler = (1.571, 0.007444, -3.142)
ob_empty_001.scale = (57.1, 57.1, 57.1)
ob_empty_001.empty_display_type = 'IMAGE'
ob_empty_001.empty_display_size = 5.0
ob_empty_001.use_empty_image_alpha = True
ob_empty_001.color = (1.0, 1.0, 1.0, 0.5)
ob_empty_001.lineart.crease_threshold = 0.0
ob_plane.location = (-0.3286, 0.0, 17.59)
ob_plane.lineart.crease_threshold = 0.0
_m = ob_plane.modifiers.new('Subdivision', 'SUBSURF')
_m.uv_smooth = 'PRESERVE_CORNERS'
_m.levels = 4
_m.render_levels = 4
_m = ob_plane.modifiers.new('Boolean', 'BOOLEAN')
_m.object = ob_boolean
_m.solver = 'FAST'
_m = ob_plane.modifiers.new('Auto Smooth', 'NODES')
_m.node_group = ng_auto_smooth
_gi = [s.identifier for s in ng_auto_smooth.interface.items_tree if s.item_type == 'SOCKET' and s.in_out == 'INPUT']
_m[_gi[1]] = 0.5236  # Angle
ob_boolean.location = (0.3654, 0.0, 19.23)
ob_boolean.hide_render = True
ob_boolean.display_type = 'WIRE'
ob_boolean.lineart.crease_threshold = 0.0
ob_cylinder.location = (-0.1346, 0.0, 18.69)
ob_cylinder.rotation_euler = (8.623e-09, -0.3491, -4.89e-08)
ob_cylinder.lineart.crease_threshold = 0.0
_m = ob_cylinder.modifiers.new('Auto Smooth', 'NODES')
_m.node_group = ng_auto_smooth
_gi = [s.identifier for s in ng_auto_smooth.interface.items_tree if s.item_type == 'SOCKET' and s.in_out == 'INPUT']
_m[_gi[1]] = 0.5236  # Angle
ob_cylinder_001.parent = ob_cylinder
ob_cylinder_001.matrix_parent_inverse = Matrix(((1.0, -0.0, 0.0, -0.1941), (-0.0, 1.0, -0.0, 0.0), (0.0, -0.0, 1.0, -18.69), (-0.0, 0.0, -0.0, 1.0)))
ob_cylinder_001.location = (0.1941, 0.0, 18.69)
ob_cylinder_001.lineart.crease_threshold = 0.0
_m = ob_cylinder_001.modifiers.new('Auto Smooth', 'NODES')
_m.node_group = ng_auto_smooth
_gi = [s.identifier for s in ng_auto_smooth.interface.items_tree if s.item_type == 'SOCKET' and s.in_out == 'INPUT']
_m[_gi[1]] = 0.5236  # Angle
ob_lighting.location = (0.0, 0.0, 0.0)

# ---- collection membership
col_collection.objects.link(ob_camera)
col_collection.objects.link(ob_empty)
col_collection.objects.link(ob_empty_001)
col_collection.objects.link(ob_plane)
col_collection.objects.link(ob_boolean)
col_collection.objects.link(ob_cylinder)
col_collection.objects.link(ob_cylinder_001)
col_collection.objects.link(ob_lighting)

# ---- scene / render settings (as saved in the file)
scene.camera = ob_camera
scene.frame_start = 1; scene.frame_end = 250; scene.frame_set(1)
scene.render.engine = 'CYCLES'
scene.render.resolution_x = 128
scene.render.resolution_y = 49
scene.render.film_transparent = True
scene.cycles.samples = 128
scene.cycles.sampling_pattern = 'TABULATED_SOBOL'
scene.cycles.use_adaptive_sampling = False
scene.cycles.use_light_tree = False
scene.view_settings.view_transform = 'Filmic'
bpy.context.view_layer.update()

# ---- added for rendering (the .blend has no usable light): sun
light_auto_sun = bpy.data.lights.new('AutoSun', 'SUN')
light_auto_sun.energy = 3.0
light_auto_sun.angle = 0.0523599
ob_auto_sun = bpy.data.objects.new('AutoSun', light_auto_sun)
scene.collection.objects.link(ob_auto_sun)
ob_auto_sun.rotation_euler = (0.872665, 0.174533, 0.523599)
bpy.context.view_layer.update()
